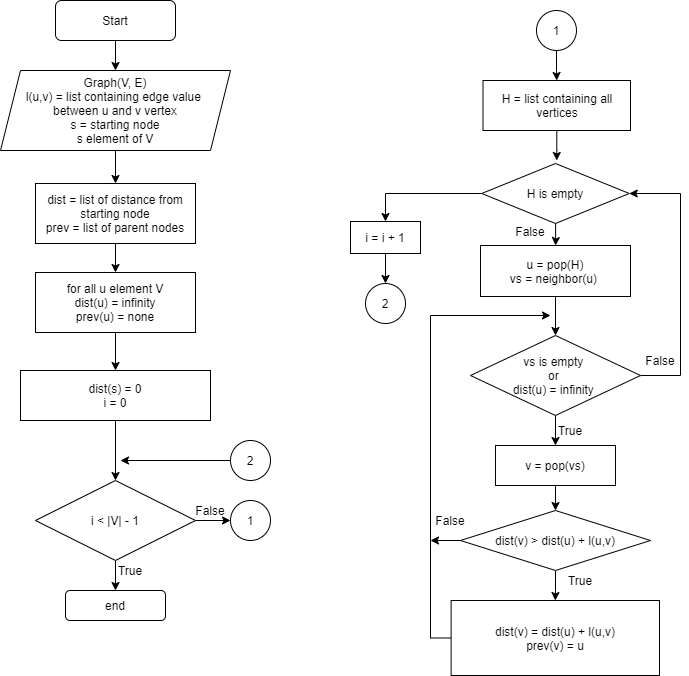

The diagram above was exported from draw.io. Its source (the exported page's mxGraphModel, read from the mxfile embedded in the PNG):
<mxGraphModel dx="1502" dy="596" grid="1" gridSize="10" guides="1" tooltips="1" connect="1" arrows="1" fold="1" page="1" pageScale="1" pageWidth="850" pageHeight="1100" math="0" shadow="0">
  <root>
    <mxCell id="0" />
    <mxCell id="1" parent="0" />
    <mxCell id="fUeRIQ9tBR0aKG4uAhJC-1" style="edgeStyle=orthogonalEdgeStyle;rounded=0;orthogonalLoop=1;jettySize=auto;html=1;" edge="1" parent="1">
      <mxGeometry relative="1" as="geometry">
        <mxPoint x="159.9999999999999" y="80" as="sourcePoint" />
        <mxPoint x="164.9999999999999" y="110" as="targetPoint" />
      </mxGeometry>
    </mxCell>
    <mxCell id="fUeRIQ9tBR0aKG4uAhJC-2" value="Start" style="rounded=1;whiteSpace=wrap;html=1;fontSize=12;glass=0;strokeWidth=1;shadow=0;" vertex="1" parent="1">
      <mxGeometry x="105" y="40" width="120" height="40" as="geometry" />
    </mxCell>
    <mxCell id="fUeRIQ9tBR0aKG4uAhJC-3" style="edgeStyle=orthogonalEdgeStyle;rounded=0;orthogonalLoop=1;jettySize=auto;html=1;entryX=0.5;entryY=0;entryDx=0;entryDy=0;" edge="1" parent="1" source="fUeRIQ9tBR0aKG4uAhJC-4" target="fUeRIQ9tBR0aKG4uAhJC-15">
      <mxGeometry relative="1" as="geometry" />
    </mxCell>
    <mxCell id="fUeRIQ9tBR0aKG4uAhJC-4" value="Graph(V, E)&lt;br&gt;l(u,v) = list containing edge value &lt;br&gt;between u and v vertex&lt;br&gt;s = starting node&lt;br&gt;s element of V" style="shape=parallelogram;perimeter=parallelogramPerimeter;whiteSpace=wrap;html=1;fixedSize=1;" vertex="1" parent="1">
      <mxGeometry x="50" y="110" width="230" height="80" as="geometry" />
    </mxCell>
    <mxCell id="fUeRIQ9tBR0aKG4uAhJC-5" value="" style="edgeStyle=orthogonalEdgeStyle;rounded=0;orthogonalLoop=1;jettySize=auto;html=1;" edge="1" parent="1" source="fUeRIQ9tBR0aKG4uAhJC-6" target="fUeRIQ9tBR0aKG4uAhJC-8">
      <mxGeometry relative="1" as="geometry" />
    </mxCell>
    <mxCell id="fUeRIQ9tBR0aKG4uAhJC-6" value="for all u element V&lt;br&gt;dist(u) = infinity&lt;br&gt;prev(u) = none&lt;br&gt;" style="rounded=0;whiteSpace=wrap;html=1;" vertex="1" parent="1">
      <mxGeometry x="85" y="312" width="160" height="60" as="geometry" />
    </mxCell>
    <mxCell id="fUeRIQ9tBR0aKG4uAhJC-7" value="" style="edgeStyle=orthogonalEdgeStyle;rounded=0;orthogonalLoop=1;jettySize=auto;html=1;" edge="1" parent="1" source="fUeRIQ9tBR0aKG4uAhJC-8" target="fUeRIQ9tBR0aKG4uAhJC-11">
      <mxGeometry relative="1" as="geometry" />
    </mxCell>
    <mxCell id="fUeRIQ9tBR0aKG4uAhJC-8" value="dist(s) = 0&lt;br&gt;i = 0" style="rounded=0;whiteSpace=wrap;html=1;" vertex="1" parent="1">
      <mxGeometry x="70" y="410" width="190" height="50" as="geometry" />
    </mxCell>
    <mxCell id="fUeRIQ9tBR0aKG4uAhJC-9" style="edgeStyle=orthogonalEdgeStyle;rounded=0;orthogonalLoop=1;jettySize=auto;html=1;entryX=0.5;entryY=0;entryDx=0;entryDy=0;" edge="1" parent="1" source="fUeRIQ9tBR0aKG4uAhJC-11" target="fUeRIQ9tBR0aKG4uAhJC-26">
      <mxGeometry relative="1" as="geometry" />
    </mxCell>
    <mxCell id="fUeRIQ9tBR0aKG4uAhJC-10" style="edgeStyle=orthogonalEdgeStyle;rounded=0;orthogonalLoop=1;jettySize=auto;html=1;" edge="1" parent="1" source="fUeRIQ9tBR0aKG4uAhJC-11" target="fUeRIQ9tBR0aKG4uAhJC-27">
      <mxGeometry relative="1" as="geometry" />
    </mxCell>
    <mxCell id="fUeRIQ9tBR0aKG4uAhJC-11" value="i &amp;lt; |V| - 1" style="rhombus;whiteSpace=wrap;html=1;" vertex="1" parent="1">
      <mxGeometry x="85" y="520" width="160" height="80" as="geometry" />
    </mxCell>
    <mxCell id="fUeRIQ9tBR0aKG4uAhJC-42" style="edgeStyle=orthogonalEdgeStyle;rounded=0;orthogonalLoop=1;jettySize=auto;html=1;" edge="1" parent="1" source="fUeRIQ9tBR0aKG4uAhJC-13" target="fUeRIQ9tBR0aKG4uAhJC-18">
      <mxGeometry relative="1" as="geometry" />
    </mxCell>
    <mxCell id="fUeRIQ9tBR0aKG4uAhJC-13" value="u = pop(H)&lt;br&gt;vs = neighbor(u)&amp;nbsp;" style="rounded=0;whiteSpace=wrap;html=1;" vertex="1" parent="1">
      <mxGeometry x="530" y="285" width="150" height="51" as="geometry" />
    </mxCell>
    <mxCell id="fUeRIQ9tBR0aKG4uAhJC-14" value="" style="edgeStyle=orthogonalEdgeStyle;rounded=0;orthogonalLoop=1;jettySize=auto;html=1;" edge="1" parent="1" source="fUeRIQ9tBR0aKG4uAhJC-15" target="fUeRIQ9tBR0aKG4uAhJC-6">
      <mxGeometry relative="1" as="geometry" />
    </mxCell>
    <mxCell id="fUeRIQ9tBR0aKG4uAhJC-15" value="dist = list of distance from starting node&lt;br&gt;prev = list of parent nodes" style="rounded=0;whiteSpace=wrap;html=1;" vertex="1" parent="1">
      <mxGeometry x="85" y="223" width="160" height="60" as="geometry" />
    </mxCell>
    <mxCell id="fUeRIQ9tBR0aKG4uAhJC-60" style="edgeStyle=orthogonalEdgeStyle;rounded=0;orthogonalLoop=1;jettySize=auto;html=1;entryX=1;entryY=0.5;entryDx=0;entryDy=0;exitX=1;exitY=0.5;exitDx=0;exitDy=0;" edge="1" parent="1" source="fUeRIQ9tBR0aKG4uAhJC-18" target="fUeRIQ9tBR0aKG4uAhJC-39">
      <mxGeometry relative="1" as="geometry">
        <Array as="points">
          <mxPoint x="730" y="415" />
          <mxPoint x="730" y="233" />
        </Array>
      </mxGeometry>
    </mxCell>
    <mxCell id="fUeRIQ9tBR0aKG4uAhJC-64" style="edgeStyle=orthogonalEdgeStyle;rounded=0;orthogonalLoop=1;jettySize=auto;html=1;entryX=0.5;entryY=0;entryDx=0;entryDy=0;" edge="1" parent="1" source="fUeRIQ9tBR0aKG4uAhJC-18" target="fUeRIQ9tBR0aKG4uAhJC-63">
      <mxGeometry relative="1" as="geometry" />
    </mxCell>
    <mxCell id="fUeRIQ9tBR0aKG4uAhJC-18" value="vs is empty &lt;br&gt;or &lt;br&gt;dist(u) = infinity&amp;nbsp;" style="rhombus;whiteSpace=wrap;html=1;" vertex="1" parent="1">
      <mxGeometry x="520" y="375" width="170" height="80" as="geometry" />
    </mxCell>
    <mxCell id="fUeRIQ9tBR0aKG4uAhJC-55" style="edgeStyle=orthogonalEdgeStyle;rounded=0;orthogonalLoop=1;jettySize=auto;html=1;exitX=0;exitY=0.5;exitDx=0;exitDy=0;" edge="1" parent="1" source="fUeRIQ9tBR0aKG4uAhJC-25">
      <mxGeometry relative="1" as="geometry">
        <mxPoint x="600" y="355" as="targetPoint" />
        <Array as="points">
          <mxPoint x="480" y="678" />
          <mxPoint x="480" y="355" />
        </Array>
      </mxGeometry>
    </mxCell>
    <mxCell id="fUeRIQ9tBR0aKG4uAhJC-25" value="dist(v) = dist(u) + l(u,v)&lt;br&gt;prev(v) = u" style="rounded=0;whiteSpace=wrap;html=1;" vertex="1" parent="1">
      <mxGeometry x="500.62" y="640" width="208.38" height="75" as="geometry" />
    </mxCell>
    <mxCell id="fUeRIQ9tBR0aKG4uAhJC-26" value="end" style="rounded=1;whiteSpace=wrap;html=1;" vertex="1" parent="1">
      <mxGeometry x="115" y="630" width="100" height="30" as="geometry" />
    </mxCell>
    <mxCell id="fUeRIQ9tBR0aKG4uAhJC-27" value="1" style="ellipse;whiteSpace=wrap;html=1;aspect=fixed;" vertex="1" parent="1">
      <mxGeometry x="280" y="540" width="40" height="40" as="geometry" />
    </mxCell>
    <mxCell id="fUeRIQ9tBR0aKG4uAhJC-62" style="edgeStyle=orthogonalEdgeStyle;rounded=0;orthogonalLoop=1;jettySize=auto;html=1;entryX=0.5;entryY=0;entryDx=0;entryDy=0;" edge="1" parent="1" source="fUeRIQ9tBR0aKG4uAhJC-29" target="fUeRIQ9tBR0aKG4uAhJC-58">
      <mxGeometry relative="1" as="geometry" />
    </mxCell>
    <mxCell id="fUeRIQ9tBR0aKG4uAhJC-29" value="1" style="ellipse;whiteSpace=wrap;html=1;aspect=fixed;" vertex="1" parent="1">
      <mxGeometry x="585.99" y="50" width="40" height="40" as="geometry" />
    </mxCell>
    <mxCell id="fUeRIQ9tBR0aKG4uAhJC-34" value="True" style="text;html=1;strokeColor=none;fillColor=none;align=center;verticalAlign=middle;whiteSpace=wrap;rounded=0;" vertex="1" parent="1">
      <mxGeometry x="160" y="600" width="40" height="20" as="geometry" />
    </mxCell>
    <mxCell id="fUeRIQ9tBR0aKG4uAhJC-35" value="False" style="text;html=1;strokeColor=none;fillColor=none;align=center;verticalAlign=middle;whiteSpace=wrap;rounded=0;" vertex="1" parent="1">
      <mxGeometry x="240" y="540" width="40" height="20" as="geometry" />
    </mxCell>
    <mxCell id="fUeRIQ9tBR0aKG4uAhJC-36" value="2" style="ellipse;whiteSpace=wrap;html=1;aspect=fixed;" vertex="1" parent="1">
      <mxGeometry x="415" y="323" width="40" height="40" as="geometry" />
    </mxCell>
    <mxCell id="fUeRIQ9tBR0aKG4uAhJC-37" style="edgeStyle=orthogonalEdgeStyle;rounded=0;orthogonalLoop=1;jettySize=auto;html=1;" edge="1" parent="1" source="fUeRIQ9tBR0aKG4uAhJC-38">
      <mxGeometry relative="1" as="geometry">
        <mxPoint x="170" y="500" as="targetPoint" />
      </mxGeometry>
    </mxCell>
    <mxCell id="fUeRIQ9tBR0aKG4uAhJC-38" value="2" style="ellipse;whiteSpace=wrap;html=1;aspect=fixed;" vertex="1" parent="1">
      <mxGeometry x="280" y="480" width="40" height="40" as="geometry" />
    </mxCell>
    <mxCell id="fUeRIQ9tBR0aKG4uAhJC-47" style="edgeStyle=orthogonalEdgeStyle;rounded=0;orthogonalLoop=1;jettySize=auto;html=1;" edge="1" parent="1" source="fUeRIQ9tBR0aKG4uAhJC-39" target="fUeRIQ9tBR0aKG4uAhJC-13">
      <mxGeometry relative="1" as="geometry" />
    </mxCell>
    <mxCell id="fUeRIQ9tBR0aKG4uAhJC-50" style="edgeStyle=orthogonalEdgeStyle;rounded=0;orthogonalLoop=1;jettySize=auto;html=1;entryX=0.5;entryY=0;entryDx=0;entryDy=0;" edge="1" parent="1" source="fUeRIQ9tBR0aKG4uAhJC-39" target="fUeRIQ9tBR0aKG4uAhJC-49">
      <mxGeometry relative="1" as="geometry">
        <Array as="points">
          <mxPoint x="435" y="233" />
        </Array>
      </mxGeometry>
    </mxCell>
    <mxCell id="fUeRIQ9tBR0aKG4uAhJC-39" value="H is empty" style="rhombus;whiteSpace=wrap;html=1;" vertex="1" parent="1">
      <mxGeometry x="531.25" y="203" width="147.5" height="60" as="geometry" />
    </mxCell>
    <mxCell id="fUeRIQ9tBR0aKG4uAhJC-51" style="edgeStyle=orthogonalEdgeStyle;rounded=0;orthogonalLoop=1;jettySize=auto;html=1;" edge="1" parent="1" source="fUeRIQ9tBR0aKG4uAhJC-49" target="fUeRIQ9tBR0aKG4uAhJC-36">
      <mxGeometry relative="1" as="geometry" />
    </mxCell>
    <mxCell id="fUeRIQ9tBR0aKG4uAhJC-49" value="i = i + 1" style="rounded=0;whiteSpace=wrap;html=1;" vertex="1" parent="1">
      <mxGeometry x="400" y="261" width="70" height="32" as="geometry" />
    </mxCell>
    <mxCell id="fUeRIQ9tBR0aKG4uAhJC-52" value="False" style="text;html=1;strokeColor=none;fillColor=none;align=center;verticalAlign=middle;whiteSpace=wrap;rounded=0;" vertex="1" parent="1">
      <mxGeometry x="560" y="261" width="40" height="20" as="geometry" />
    </mxCell>
    <mxCell id="fUeRIQ9tBR0aKG4uAhJC-57" value="True" style="text;html=1;strokeColor=none;fillColor=none;align=center;verticalAlign=middle;whiteSpace=wrap;rounded=0;" vertex="1" parent="1">
      <mxGeometry x="600" y="460" width="40" height="20" as="geometry" />
    </mxCell>
    <mxCell id="fUeRIQ9tBR0aKG4uAhJC-61" style="edgeStyle=orthogonalEdgeStyle;rounded=0;orthogonalLoop=1;jettySize=auto;html=1;" edge="1" parent="1" source="fUeRIQ9tBR0aKG4uAhJC-58">
      <mxGeometry relative="1" as="geometry">
        <mxPoint x="606.25" y="200" as="targetPoint" />
      </mxGeometry>
    </mxCell>
    <mxCell id="fUeRIQ9tBR0aKG4uAhJC-58" value="&lt;span&gt;H = list containing all vertices&lt;/span&gt;" style="rounded=0;whiteSpace=wrap;html=1;" vertex="1" parent="1">
      <mxGeometry x="532.5" y="120" width="147.5" height="50" as="geometry" />
    </mxCell>
    <mxCell id="fUeRIQ9tBR0aKG4uAhJC-67" style="edgeStyle=orthogonalEdgeStyle;rounded=0;orthogonalLoop=1;jettySize=auto;html=1;" edge="1" parent="1" source="fUeRIQ9tBR0aKG4uAhJC-63" target="fUeRIQ9tBR0aKG4uAhJC-66">
      <mxGeometry relative="1" as="geometry" />
    </mxCell>
    <mxCell id="fUeRIQ9tBR0aKG4uAhJC-63" value="v = pop(vs)" style="rounded=0;whiteSpace=wrap;html=1;" vertex="1" parent="1">
      <mxGeometry x="544.99" y="485" width="120" height="40" as="geometry" />
    </mxCell>
    <mxCell id="fUeRIQ9tBR0aKG4uAhJC-68" style="edgeStyle=orthogonalEdgeStyle;rounded=0;orthogonalLoop=1;jettySize=auto;html=1;entryX=0.5;entryY=0;entryDx=0;entryDy=0;" edge="1" parent="1" source="fUeRIQ9tBR0aKG4uAhJC-66" target="fUeRIQ9tBR0aKG4uAhJC-25">
      <mxGeometry relative="1" as="geometry" />
    </mxCell>
    <mxCell id="fUeRIQ9tBR0aKG4uAhJC-69" style="edgeStyle=orthogonalEdgeStyle;rounded=0;orthogonalLoop=1;jettySize=auto;html=1;" edge="1" parent="1" source="fUeRIQ9tBR0aKG4uAhJC-66">
      <mxGeometry relative="1" as="geometry">
        <mxPoint x="480" y="580" as="targetPoint" />
      </mxGeometry>
    </mxCell>
    <mxCell id="fUeRIQ9tBR0aKG4uAhJC-66" value="dist(v) &amp;gt; dist(u) + l(u,v)" style="rhombus;whiteSpace=wrap;html=1;" vertex="1" parent="1">
      <mxGeometry x="509.99" y="550" width="190" height="60" as="geometry" />
    </mxCell>
    <mxCell id="fUeRIQ9tBR0aKG4uAhJC-70" value="False" style="text;html=1;strokeColor=none;fillColor=none;align=center;verticalAlign=middle;whiteSpace=wrap;rounded=0;" vertex="1" parent="1">
      <mxGeometry x="690" y="390" width="40" height="20" as="geometry" />
    </mxCell>
    <mxCell id="fUeRIQ9tBR0aKG4uAhJC-71" value="True" style="text;html=1;strokeColor=none;fillColor=none;align=center;verticalAlign=middle;whiteSpace=wrap;rounded=0;" vertex="1" parent="1">
      <mxGeometry x="610" y="610" width="40" height="20" as="geometry" />
    </mxCell>
    <mxCell id="fUeRIQ9tBR0aKG4uAhJC-72" value="False" style="text;html=1;strokeColor=none;fillColor=none;align=center;verticalAlign=middle;whiteSpace=wrap;rounded=0;" vertex="1" parent="1">
      <mxGeometry x="480" y="550" width="40" height="20" as="geometry" />
    </mxCell>
  </root>
</mxGraphModel>